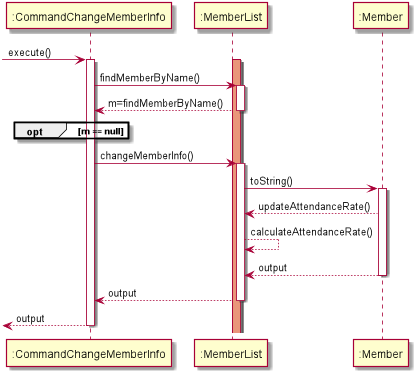

The diagram above was rendered by PlantUML. Its source (embedded in the PNG):
@startuml

 -> ":CommandChangeMemberInfo": execute()
activate ":CommandChangeMemberInfo"
activate ":MemberList"
activate ":MemberList" #DarkSalmon
":CommandChangeMemberInfo" -> ":MemberList" : findMemberByName()
activate ":MemberList"
":MemberList" --> ":CommandChangeMemberInfo" : m=findMemberByName()
deactivate ":MemberList"
opt m == null
end
":CommandChangeMemberInfo" -> ":MemberList" : changeMemberInfo()
activate ":MemberList"
":MemberList" -> ":Member" : toString()
activate ":Member"
":Member" --> ":MemberList" : updateAttendanceRate() 
":MemberList" --> ":MemberList" : calculateAttendanceRate()
return output
return output
return output

@enduml